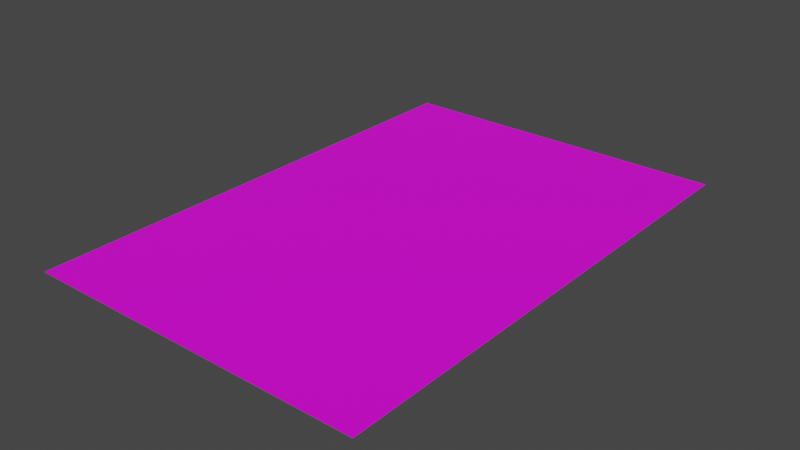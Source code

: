 # Source: Clase_6_-_Normal_y_Alpha_texture.blend  (saved by Blender 2.93.21; exported with 4.5.12 LTS)
import bpy
from mathutils import Matrix  # noqa: F401  (used for matrix-valued properties, if any)

bpy.ops.wm.read_factory_settings(use_empty=True)
scene = bpy.context.scene
scene.name = 'Scene'

# ---- collections
col_collection = bpy.data.collections.new('Collection'); scene.collection.children.link(col_collection)

# ---- images (referenced by path relative to the original .blend; pixels are not part of the script)
import os
ASSET_DIR = os.environ.get("B2B_ASSET_DIR", "")  # directory of the original .blend (textures are referenced by path, not embedded)
HERE = os.path.dirname(os.path.abspath(__file__))  # packed textures are extracted next to this script under _unpacked/

def load_image(name, relpath, width, height, colorspace="sRGB"):
    """Load a texture the original file referenced (path relative to the .blend, or extracted next to this script)."""
    p = next((c for c in (os.path.join(HERE, relpath), os.path.join(ASSET_DIR, relpath)) if relpath and os.path.exists(c)), "")
    if p:
        img = bpy.data.images.load(p, check_existing=True)
        img.name = name
    else:  # same state as the original file: an image datablock whose file is absent (Cycles renders it pink)
        img = bpy.data.images.new(name, width, height)
        img.source = "FILE"
        img.filepath = "//" + (relpath or name)
    img.colorspace_settings.name = colorspace
    return img
img_tcom_paperpage0016_2_masked_s_png = load_image('TCom_PaperPage0016_2_masked_S.png', 'TCom_PaperPage0016_2_masked_S.png', 1024, 1024, 'sRGB')

# ---- materials (node trees are filled in below, after node groups)
mat_papel = bpy.data.materials.new('Papel')
mat_papel.use_transparent_shadow = False

# ---- material node trees
mat_papel.use_nodes = True; mat_papel.node_tree.nodes.clear()
_N = mat_papel.node_tree.nodes; _L = mat_papel.node_tree.links
n0 = _N.new('ShaderNodeBsdfPrincipled'); n0.name = 'Principled BSDF'; n0.location = (10, 300)
n0.distribution = 'GGX'
n0.subsurface_method = 'BURLEY'
n0.inputs[3].default_value = 1.45
n0.inputs[27].default_value = (0.0, 0.0, 0.0, 1.0)
n0.inputs[28].default_value = 1.0
n1 = _N.new('ShaderNodeOutputMaterial'); n1.name = 'Material Output'; n1.location = (300, 300)
n2 = _N.new('ShaderNodeTexImage'); n2.name = 'Image Texture'; n2.location = (-280, 280)
n2.image = img_tcom_paperpage0016_2_masked_s_png
n3 = _N.new('ShaderNodeTexImage'); n3.name = 'Image Texture.001'; n3.location = (-280, -80)
n3.image = img_tcom_paperpage0016_2_masked_s_png
_L.new(n0.outputs[0], n1.inputs[0])
_L.new(n2.outputs[0], n0.inputs[0])
_L.new(n3.outputs[1], n0.inputs[4])
n1.is_active_output = True

# ---- world
world_world = bpy.data.worlds.new('World'); scene.world = world_world
world_world.use_nodes = True; world_world.node_tree.nodes.clear()
_N = world_world.node_tree.nodes; _L = world_world.node_tree.links
n0 = _N.new('ShaderNodeOutputWorld'); n0.name = 'World Output'; n0.location = (300, 300)
n1 = _N.new('ShaderNodeBackground'); n1.name = 'Background'; n1.location = (10, 300)
n1.inputs[0].default_value = (0.05088, 0.05088, 0.05088, 1.0)
_L.new(n1.outputs[0], n0.inputs[0])
n0.is_active_output = True
world_world.color = (0.05088, 0.05088, 0.05088)
world_world.use_sun_shadow = False
world_world.sun_shadow_jitter_overblur = 0.0

# ---- meshes
me_plane_001 = bpy.data.meshes.new('Plane.001')
me_plane_001.from_pydata([(-0.6753, -1.0, 0.0), (0.6753, -1.0, 0.0), (-0.6753, 1.0, 0.0), (0.6753, 1.0, 0.0)], [], [(0, 1, 3, 2)])
_uv = me_plane_001.uv_layers.new(name='UVMap')
_uv.uv.foreach_set('vector', [0.002008, -0.009776, 0.998, -0.009776, 0.998, 1.01, 0.002008, 1.01])
me_plane_001.materials.append(mat_papel)
me_plane_001.use_remesh_fix_poles = True
me_plane_001.use_remesh_preserve_attributes = False
me_plane_001.update()

# ---- objects
ob_plane = bpy.data.objects.new('Plane', me_plane_001)

# ---- transforms, parenting, visibility, modifiers, constraints
ob_plane.location = (0.0, 0.0, 0.0)

# ---- collection membership
col_collection.objects.link(ob_plane)

# ---- scene / render settings (as saved in the file)
scene.frame_start = 1; scene.frame_end = 250; scene.frame_set(1)
scene.render.engine = 'BLENDER_EEVEE_NEXT'
scene.cycles.use_denoising = False
scene.cycles.samples = 128
scene.cycles.sampling_pattern = 'TABULATED_SOBOL'
scene.cycles.use_adaptive_sampling = False
scene.cycles.use_light_tree = False
scene.view_settings.view_transform = 'Filmic'
bpy.context.view_layer.update()

# ---- added for rendering (the .blend has no active camera and no usable light): camera, sun
cam_auto = bpy.data.cameras.new('AutoCamera')
cam_auto.lens = 50.0
cam_auto.sensor_width = 36.0
cam_auto.clip_end = 1000.0
ob_auto_camera = bpy.data.objects.new('AutoCamera', cam_auto)
scene.collection.objects.link(ob_auto_camera)
ob_auto_camera.location = (2.2329, -2.67948, 1.78632)
ob_auto_camera.rotation_euler = (1.09748, -7.21219e-08, 0.694738)
scene.camera = ob_auto_camera
light_auto_sun = bpy.data.lights.new('AutoSun', 'SUN')
light_auto_sun.energy = 3.0
light_auto_sun.angle = 0.0523599
ob_auto_sun = bpy.data.objects.new('AutoSun', light_auto_sun)
scene.collection.objects.link(ob_auto_sun)
ob_auto_sun.rotation_euler = (0.872665, 0.174533, 0.523599)
bpy.context.view_layer.update()
